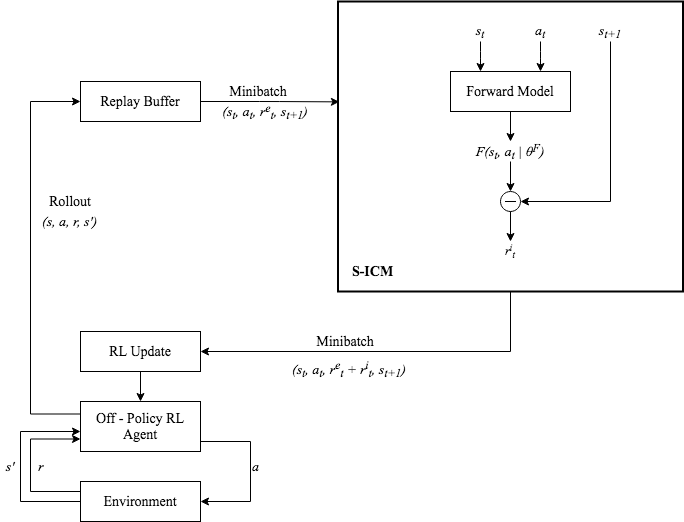

The diagram above was exported from draw.io. Its source (the exported page's mxGraphModel, read from the mxfile embedded in the PNG):
<mxGraphModel dx="946" dy="663" grid="1" gridSize="10" guides="1" tooltips="1" connect="1" arrows="1" fold="1" page="1" pageScale="1" pageWidth="850" pageHeight="1100" math="0" shadow="0">
  <root>
    <mxCell id="0" />
    <mxCell id="1" parent="0" />
    <mxCell id="4OgZFUBJAk99PC_o6GB--38" style="edgeStyle=orthogonalEdgeStyle;rounded=0;sketch=0;orthogonalLoop=1;jettySize=auto;html=1;entryX=1;entryY=0.5;entryDx=0;entryDy=0;labelBackgroundColor=#FFFFFF;fontSize=9;exitX=0.5;exitY=1;exitDx=0;exitDy=0;" edge="1" parent="1" source="4OgZFUBJAk99PC_o6GB--4" target="4OgZFUBJAk99PC_o6GB--37">
      <mxGeometry relative="1" as="geometry" />
    </mxCell>
    <mxCell id="4OgZFUBJAk99PC_o6GB--4" value="" style="rounded=0;whiteSpace=wrap;html=1;sketch=0;strokeWidth=2;" vertex="1" parent="1">
      <mxGeometry x="437.5" y="140" width="345" height="290" as="geometry" />
    </mxCell>
    <mxCell id="4OgZFUBJAk99PC_o6GB--21" style="edgeStyle=orthogonalEdgeStyle;curved=0;rounded=1;sketch=0;orthogonalLoop=1;jettySize=auto;html=1;labelBackgroundColor=#FFFFFF;fontSize=9;entryX=0.004;entryY=0.346;entryDx=0;entryDy=0;entryPerimeter=0;" edge="1" parent="1" source="4OgZFUBJAk99PC_o6GB--2" target="4OgZFUBJAk99PC_o6GB--4">
      <mxGeometry relative="1" as="geometry">
        <mxPoint x="430" y="240" as="targetPoint" />
      </mxGeometry>
    </mxCell>
    <mxCell id="4OgZFUBJAk99PC_o6GB--2" value="&lt;font style=&quot;font-size: 14px&quot; face=&quot;Times New Roman&quot;&gt;Replay Buffer&lt;br&gt;&lt;/font&gt;" style="rounded=0;whiteSpace=wrap;html=1;sketch=0;" vertex="1" parent="1">
      <mxGeometry x="180" y="220" width="120" height="40" as="geometry" />
    </mxCell>
    <mxCell id="4OgZFUBJAk99PC_o6GB--3" value="&lt;font style=&quot;font-size: 14px&quot; face=&quot;Times New Roman&quot;&gt;Forward Model&lt;br&gt;&lt;/font&gt;" style="rounded=0;whiteSpace=wrap;html=1;sketch=0;" vertex="1" parent="1">
      <mxGeometry x="550" y="210" width="120" height="40" as="geometry" />
    </mxCell>
    <mxCell id="4OgZFUBJAk99PC_o6GB--23" style="edgeStyle=orthogonalEdgeStyle;curved=0;rounded=1;sketch=0;orthogonalLoop=1;jettySize=auto;html=1;entryX=0.5;entryY=0;entryDx=0;entryDy=0;labelBackgroundColor=#FFFFFF;fontSize=9;exitX=0.5;exitY=1;exitDx=0;exitDy=0;" edge="1" parent="1" source="4OgZFUBJAk99PC_o6GB--10" target="4OgZFUBJAk99PC_o6GB--12">
      <mxGeometry relative="1" as="geometry" />
    </mxCell>
    <mxCell id="4OgZFUBJAk99PC_o6GB--10" value="&lt;font style=&quot;font-size: 14px&quot; face=&quot;Times New Roman&quot;&gt;&lt;i&gt;F(s&lt;sub&gt;t&lt;/sub&gt;, a&lt;sub&gt;t&lt;/sub&gt; | θ&lt;sup&gt;F&lt;/sup&gt;)&lt;/i&gt;&lt;/font&gt;" style="text;html=1;strokeColor=none;fillColor=none;align=center;verticalAlign=middle;whiteSpace=wrap;rounded=0;sketch=0;" vertex="1" parent="1">
      <mxGeometry x="570" y="280" width="80" height="20" as="geometry" />
    </mxCell>
    <mxCell id="4OgZFUBJAk99PC_o6GB--11" value="" style="endArrow=classic;html=1;exitX=0.5;exitY=1;exitDx=0;exitDy=0;entryX=0.5;entryY=0;entryDx=0;entryDy=0;" edge="1" parent="1" source="4OgZFUBJAk99PC_o6GB--3" target="4OgZFUBJAk99PC_o6GB--10">
      <mxGeometry width="50" height="50" relative="1" as="geometry">
        <mxPoint x="590" y="310" as="sourcePoint" />
        <mxPoint x="620" y="290" as="targetPoint" />
      </mxGeometry>
    </mxCell>
    <mxCell id="4OgZFUBJAk99PC_o6GB--12" value="" style="ellipse;whiteSpace=wrap;html=1;aspect=fixed;rounded=0;sketch=0;" vertex="1" parent="1">
      <mxGeometry x="600" y="330" width="20" height="20" as="geometry" />
    </mxCell>
    <mxCell id="4OgZFUBJAk99PC_o6GB--19" value="" style="line;strokeWidth=1;html=1;rounded=0;sketch=0;fontSize=9;" vertex="1" parent="1">
      <mxGeometry x="604.5" y="335" width="11" height="10" as="geometry" />
    </mxCell>
    <mxCell id="4OgZFUBJAk99PC_o6GB--22" value="&lt;font style=&quot;font-size: 14px&quot;&gt;&lt;i&gt;&lt;font style=&quot;font-size: 14px&quot; face=&quot;Times New Roman&quot;&gt;&lt;font style=&quot;font-size: 14px&quot;&gt;(s&lt;sub&gt;t&lt;/sub&gt;, a&lt;sub&gt;t&lt;/sub&gt;, &lt;/font&gt;&lt;/font&gt;&lt;font style=&quot;font-size: 14px&quot; face=&quot;Times New Roman&quot;&gt;r&lt;sup&gt;e&lt;/sup&gt;&lt;sub&gt;t&lt;/sub&gt;&lt;font style=&quot;font-size: 14px&quot;&gt;&lt;font style=&quot;font-size: 14px&quot;&gt;, s&lt;sub&gt;t+1&lt;/sub&gt;)&lt;/font&gt;&lt;/font&gt;&lt;/font&gt;&lt;/i&gt;&lt;/font&gt;" style="text;html=1;strokeColor=none;fillColor=none;align=center;verticalAlign=middle;whiteSpace=wrap;rounded=0;sketch=0;fontSize=9;" vertex="1" parent="1">
      <mxGeometry x="320" y="240" width="90" height="20" as="geometry" />
    </mxCell>
    <mxCell id="4OgZFUBJAk99PC_o6GB--28" value="" style="edgeStyle=orthogonalEdgeStyle;curved=0;rounded=1;sketch=0;orthogonalLoop=1;jettySize=auto;html=1;labelBackgroundColor=#FFFFFF;fontSize=9;" edge="1" parent="1" source="4OgZFUBJAk99PC_o6GB--24">
      <mxGeometry relative="1" as="geometry">
        <mxPoint x="580" y="210" as="targetPoint" />
      </mxGeometry>
    </mxCell>
    <mxCell id="4OgZFUBJAk99PC_o6GB--24" value="&lt;font style=&quot;font-size: 14px&quot;&gt;&lt;i&gt;&lt;font style=&quot;font-size: 14px&quot; face=&quot;Times New Roman&quot;&gt;s&lt;sub&gt;t&lt;/sub&gt;&lt;/font&gt;&lt;/i&gt;&lt;/font&gt;" style="text;html=1;strokeColor=none;fillColor=none;align=center;verticalAlign=middle;whiteSpace=wrap;rounded=0;sketch=0;fontSize=9;" vertex="1" parent="1">
      <mxGeometry x="560" y="160" width="40" height="20" as="geometry" />
    </mxCell>
    <mxCell id="4OgZFUBJAk99PC_o6GB--29" value="" style="edgeStyle=orthogonalEdgeStyle;curved=0;rounded=1;sketch=0;orthogonalLoop=1;jettySize=auto;html=1;labelBackgroundColor=#FFFFFF;fontSize=9;" edge="1" parent="1" source="4OgZFUBJAk99PC_o6GB--26">
      <mxGeometry relative="1" as="geometry">
        <mxPoint x="640" y="210" as="targetPoint" />
      </mxGeometry>
    </mxCell>
    <mxCell id="4OgZFUBJAk99PC_o6GB--26" value="&lt;font style=&quot;font-size: 14px&quot;&gt;&lt;i&gt;&lt;font style=&quot;font-size: 14px&quot; face=&quot;Times New Roman&quot;&gt;a&lt;sub&gt;t&lt;/sub&gt;&lt;/font&gt;&lt;/i&gt;&lt;/font&gt;" style="text;html=1;strokeColor=none;fillColor=none;align=center;verticalAlign=middle;whiteSpace=wrap;rounded=0;sketch=0;fontSize=9;" vertex="1" parent="1">
      <mxGeometry x="620" y="160" width="40" height="20" as="geometry" />
    </mxCell>
    <mxCell id="4OgZFUBJAk99PC_o6GB--30" value="&lt;font style=&quot;font-size: 14px&quot;&gt;&lt;i&gt;&lt;font style=&quot;font-size: 14px&quot; face=&quot;Times New Roman&quot;&gt;s&lt;sub&gt;t+1&lt;/sub&gt;&lt;/font&gt;&lt;/i&gt;&lt;/font&gt;" style="text;html=1;strokeColor=none;fillColor=none;align=center;verticalAlign=middle;whiteSpace=wrap;rounded=0;sketch=0;fontSize=9;" vertex="1" parent="1">
      <mxGeometry x="690" y="160" width="40" height="20" as="geometry" />
    </mxCell>
    <mxCell id="4OgZFUBJAk99PC_o6GB--31" value="" style="endArrow=classic;html=1;labelBackgroundColor=#FFFFFF;fontSize=9;exitX=0.5;exitY=1;exitDx=0;exitDy=0;rounded=0;entryX=1;entryY=0.5;entryDx=0;entryDy=0;" edge="1" parent="1" source="4OgZFUBJAk99PC_o6GB--30" target="4OgZFUBJAk99PC_o6GB--12">
      <mxGeometry width="50" height="50" relative="1" as="geometry">
        <mxPoint x="460" y="320" as="sourcePoint" />
        <mxPoint x="660" y="290" as="targetPoint" />
        <Array as="points">
          <mxPoint x="710" y="340" />
        </Array>
      </mxGeometry>
    </mxCell>
    <mxCell id="4OgZFUBJAk99PC_o6GB--33" value="&lt;i&gt;&lt;font style=&quot;font-size: 12px&quot; face=&quot;Times New Roman&quot;&gt;r&lt;sup&gt;i&lt;/sup&gt;&lt;sub&gt;t&lt;/sub&gt;&lt;/font&gt;&lt;/i&gt;" style="text;html=1;strokeColor=none;fillColor=none;align=center;verticalAlign=middle;whiteSpace=wrap;rounded=0;sketch=0;fontSize=9;" vertex="1" parent="1">
      <mxGeometry x="590" y="380" width="40" height="20" as="geometry" />
    </mxCell>
    <mxCell id="4OgZFUBJAk99PC_o6GB--34" value="" style="endArrow=classic;html=1;labelBackgroundColor=#FFFFFF;fontSize=9;exitX=0.5;exitY=1;exitDx=0;exitDy=0;entryX=0.5;entryY=0;entryDx=0;entryDy=0;" edge="1" parent="1" source="4OgZFUBJAk99PC_o6GB--12" target="4OgZFUBJAk99PC_o6GB--33">
      <mxGeometry width="50" height="50" relative="1" as="geometry">
        <mxPoint x="580" y="300" as="sourcePoint" />
        <mxPoint x="630" y="250" as="targetPoint" />
      </mxGeometry>
    </mxCell>
    <mxCell id="4OgZFUBJAk99PC_o6GB--35" value="&lt;b&gt;&lt;font style=&quot;font-size: 14px&quot; face=&quot;Times New Roman&quot;&gt;S-ICM&lt;/font&gt;&lt;/b&gt;" style="text;html=1;strokeColor=none;fillColor=none;align=center;verticalAlign=middle;whiteSpace=wrap;rounded=0;sketch=0;fontSize=9;" vertex="1" parent="1">
      <mxGeometry x="450" y="400" width="45" height="20" as="geometry" />
    </mxCell>
    <mxCell id="4OgZFUBJAk99PC_o6GB--43" value="" style="edgeStyle=orthogonalEdgeStyle;rounded=0;sketch=0;orthogonalLoop=1;jettySize=auto;html=1;labelBackgroundColor=#FFFFFF;fontSize=9;" edge="1" parent="1" source="4OgZFUBJAk99PC_o6GB--37" target="4OgZFUBJAk99PC_o6GB--42">
      <mxGeometry relative="1" as="geometry" />
    </mxCell>
    <mxCell id="4OgZFUBJAk99PC_o6GB--37" value="&lt;font style=&quot;font-size: 14px&quot; face=&quot;Times New Roman&quot;&gt;RL Update&lt;br&gt;&lt;/font&gt;" style="rounded=0;whiteSpace=wrap;html=1;sketch=0;" vertex="1" parent="1">
      <mxGeometry x="180" y="470" width="120" height="40" as="geometry" />
    </mxCell>
    <mxCell id="4OgZFUBJAk99PC_o6GB--39" value="&lt;font style=&quot;font-size: 14px&quot;&gt;&lt;i&gt;&lt;font style=&quot;font-size: 14px&quot; face=&quot;Times New Roman&quot;&gt;&lt;font style=&quot;font-size: 14px&quot;&gt;(s&lt;sub&gt;t&lt;/sub&gt;, a&lt;sub&gt;t&lt;/sub&gt;, &lt;/font&gt;&lt;/font&gt;&lt;font style=&quot;font-size: 14px&quot; face=&quot;Times New Roman&quot;&gt;r&lt;sup&gt;e&lt;/sup&gt;&lt;sub&gt;t&lt;/sub&gt;&lt;font style=&quot;font-size: 14px&quot;&gt;&lt;font style=&quot;font-size: 14px&quot;&gt; + &lt;/font&gt;&lt;/font&gt;&lt;/font&gt;&lt;font style=&quot;font-size: 14px&quot; face=&quot;Times New Roman&quot;&gt;&lt;font style=&quot;font-size: 14px&quot;&gt;&lt;font style=&quot;font-size: 14px&quot;&gt;&lt;font style=&quot;font-size: 14px&quot; face=&quot;Times New Roman&quot;&gt;r&lt;sup&gt;i&lt;/sup&gt;&lt;sub&gt;t&lt;/sub&gt;&lt;/font&gt;, s&lt;sub&gt;t+1&lt;/sub&gt;)&lt;/font&gt;&lt;/font&gt;&lt;/font&gt;&lt;/i&gt;&lt;/font&gt;" style="text;whiteSpace=wrap;html=1;fontSize=9;" vertex="1" parent="1">
      <mxGeometry x="390" y="490" width="130" height="30" as="geometry" />
    </mxCell>
    <mxCell id="4OgZFUBJAk99PC_o6GB--41" value="&lt;font style=&quot;font-size: 14px&quot;&gt;&lt;i&gt;&lt;font style=&quot;font-size: 14px&quot; face=&quot;Times New Roman&quot;&gt;&lt;font style=&quot;font-size: 14px&quot;&gt;(s, a, &lt;/font&gt;&lt;/font&gt;&lt;font style=&quot;font-size: 14px&quot; face=&quot;Times New Roman&quot;&gt;r&lt;font style=&quot;font-size: 14px&quot;&gt;&lt;font style=&quot;font-size: 14px&quot;&gt;, s')&lt;/font&gt;&lt;/font&gt;&lt;/font&gt;&lt;/i&gt;&lt;/font&gt;" style="text;whiteSpace=wrap;html=1;fontSize=9;" vertex="1" parent="1">
      <mxGeometry x="140" y="345" width="60" height="30" as="geometry" />
    </mxCell>
    <mxCell id="4OgZFUBJAk99PC_o6GB--44" style="edgeStyle=orthogonalEdgeStyle;rounded=0;sketch=0;orthogonalLoop=1;jettySize=auto;html=1;entryX=0;entryY=0.5;entryDx=0;entryDy=0;labelBackgroundColor=#FFFFFF;fontSize=9;exitX=0;exitY=0.25;exitDx=0;exitDy=0;" edge="1" parent="1" source="4OgZFUBJAk99PC_o6GB--42" target="4OgZFUBJAk99PC_o6GB--2">
      <mxGeometry relative="1" as="geometry">
        <Array as="points">
          <mxPoint x="130" y="553" />
          <mxPoint x="130" y="240" />
        </Array>
      </mxGeometry>
    </mxCell>
    <mxCell id="4OgZFUBJAk99PC_o6GB--47" style="edgeStyle=orthogonalEdgeStyle;rounded=0;sketch=0;orthogonalLoop=1;jettySize=auto;html=1;entryX=1;entryY=0.5;entryDx=0;entryDy=0;labelBackgroundColor=#FFFFFF;fontSize=9;" edge="1" parent="1" source="4OgZFUBJAk99PC_o6GB--42" target="4OgZFUBJAk99PC_o6GB--46">
      <mxGeometry relative="1" as="geometry">
        <Array as="points">
          <mxPoint x="350" y="580" />
          <mxPoint x="350" y="640" />
        </Array>
      </mxGeometry>
    </mxCell>
    <mxCell id="4OgZFUBJAk99PC_o6GB--42" value="&lt;div&gt;&lt;font style=&quot;font-size: 14px&quot; face=&quot;Times New Roman&quot;&gt;Off - Policy RL Agent&lt;/font&gt;&lt;/div&gt;" style="rounded=0;whiteSpace=wrap;html=1;sketch=0;" vertex="1" parent="1">
      <mxGeometry x="180" y="540" width="120" height="50" as="geometry" />
    </mxCell>
    <mxCell id="4OgZFUBJAk99PC_o6GB--48" style="edgeStyle=orthogonalEdgeStyle;rounded=0;sketch=0;orthogonalLoop=1;jettySize=auto;html=1;entryX=0;entryY=0.75;entryDx=0;entryDy=0;labelBackgroundColor=#FFFFFF;fontSize=9;" edge="1" parent="1" source="4OgZFUBJAk99PC_o6GB--46" target="4OgZFUBJAk99PC_o6GB--42">
      <mxGeometry relative="1" as="geometry">
        <Array as="points">
          <mxPoint x="130" y="630" />
          <mxPoint x="130" y="578" />
        </Array>
      </mxGeometry>
    </mxCell>
    <mxCell id="4OgZFUBJAk99PC_o6GB--46" value="&lt;font style=&quot;font-size: 14px&quot; face=&quot;Times New Roman&quot;&gt;Environment&lt;/font&gt;" style="rounded=0;whiteSpace=wrap;html=1;sketch=0;" vertex="1" parent="1">
      <mxGeometry x="180" y="620" width="120" height="40" as="geometry" />
    </mxCell>
    <mxCell id="4OgZFUBJAk99PC_o6GB--49" style="edgeStyle=orthogonalEdgeStyle;rounded=0;sketch=0;orthogonalLoop=1;jettySize=auto;html=1;labelBackgroundColor=#FFFFFF;fontSize=9;" edge="1" parent="1">
      <mxGeometry relative="1" as="geometry">
        <mxPoint x="180" y="640" as="sourcePoint" />
        <mxPoint x="180" y="570" as="targetPoint" />
        <Array as="points">
          <mxPoint x="120" y="640" />
          <mxPoint x="120" y="570" />
        </Array>
      </mxGeometry>
    </mxCell>
    <mxCell id="4OgZFUBJAk99PC_o6GB--50" value="&lt;font style=&quot;font-size: 14px&quot;&gt;&lt;i&gt;&lt;font style=&quot;font-size: 14px&quot; face=&quot;Times New Roman&quot;&gt;&lt;font style=&quot;font-size: 14px&quot;&gt;a&lt;/font&gt;&lt;/font&gt;&lt;/i&gt;&lt;/font&gt;" style="text;whiteSpace=wrap;html=1;fontSize=9;" vertex="1" parent="1">
      <mxGeometry x="350" y="590" width="15" height="30" as="geometry" />
    </mxCell>
    <mxCell id="4OgZFUBJAk99PC_o6GB--52" value="&lt;i&gt;&lt;font style=&quot;font-size: 14px&quot; face=&quot;Times New Roman&quot;&gt;s'&lt;/font&gt;&lt;/i&gt;" style="text;html=1;strokeColor=none;fillColor=none;align=center;verticalAlign=middle;whiteSpace=wrap;rounded=0;sketch=0;fontSize=9;" vertex="1" parent="1">
      <mxGeometry x="100" y="595" width="20" height="20" as="geometry" />
    </mxCell>
    <mxCell id="4OgZFUBJAk99PC_o6GB--53" value="&lt;div&gt;&lt;i&gt;&lt;font style=&quot;font-size: 14px&quot; face=&quot;Times New Roman&quot;&gt;r&lt;/font&gt;&lt;/i&gt;&lt;/div&gt;" style="text;whiteSpace=wrap;html=1;fontSize=9;" vertex="1" parent="1">
      <mxGeometry x="136" y="590" width="20" height="30" as="geometry" />
    </mxCell>
    <mxCell id="4OgZFUBJAk99PC_o6GB--54" value="&lt;font style=&quot;font-size: 14px&quot; face=&quot;Times New Roman&quot;&gt;Rollout&lt;/font&gt;" style="text;html=1;strokeColor=none;fillColor=none;align=center;verticalAlign=middle;whiteSpace=wrap;rounded=0;sketch=0;fontSize=9;" vertex="1" parent="1">
      <mxGeometry x="150" y="330" width="40" height="20" as="geometry" />
    </mxCell>
    <mxCell id="4OgZFUBJAk99PC_o6GB--55" value="&lt;font style=&quot;font-size: 14px&quot; face=&quot;Times New Roman&quot;&gt;Minibatch&lt;/font&gt;" style="text;html=1;strokeColor=none;fillColor=none;align=center;verticalAlign=middle;whiteSpace=wrap;rounded=0;sketch=0;fontSize=9;" vertex="1" parent="1">
      <mxGeometry x="337.5" y="220" width="40" height="20" as="geometry" />
    </mxCell>
    <mxCell id="4OgZFUBJAk99PC_o6GB--56" value="&lt;font style=&quot;font-size: 14px&quot; face=&quot;Times New Roman&quot;&gt;Minibatch&lt;/font&gt;" style="text;html=1;strokeColor=none;fillColor=none;align=center;verticalAlign=middle;whiteSpace=wrap;rounded=0;sketch=0;fontSize=9;" vertex="1" parent="1">
      <mxGeometry x="425" y="470" width="40" height="20" as="geometry" />
    </mxCell>
  </root>
</mxGraphModel>